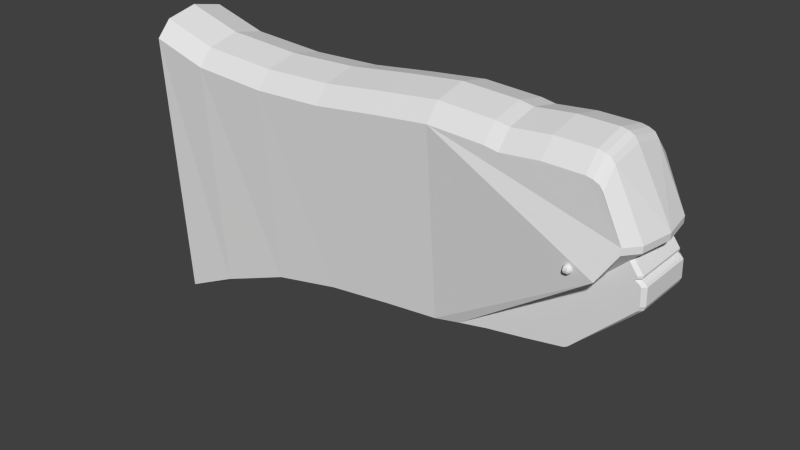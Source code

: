 # Source: whale.blend  (saved by Blender 2.71.0; exported with 4.5.12 LTS)
import bpy
from mathutils import Matrix  # noqa: F401  (used for matrix-valued properties, if any)

bpy.ops.wm.read_factory_settings(use_empty=True)
scene = bpy.context.scene
scene.name = 'Scene'

# ---- collections
col_collection_1 = bpy.data.collections.new('Collection 1'); scene.collection.children.link(col_collection_1)

# ---- world
world_world = bpy.data.worlds.new('World'); scene.world = world_world
world_world.color = (0.05088, 0.05088, 0.05088)
world_world.use_sun_shadow = False
world_world.sun_shadow_jitter_overblur = 0.0
world_world.cycles.sampling_method = 'MANUAL'
world_world.cycles.sample_map_resolution = 256

# ---- meshes
me_sphere = bpy.data.meshes.new('Sphere')
me_sphere.from_pydata([(-0.045, 0.0, 0.07794), (-0.07794, 0.0, 0.045), (-0.09, 0.0, -3.934e-09), (-0.07794, 0.0, -0.045), (-0.045, 0.0, -0.07794), (-0.0225, 0.03897, 0.07794), (-0.03897, 0.0675, 0.045), (-0.045, 0.07794, -3.934e-09), (-0.03897, 0.0675, -0.045), (-0.0225, 0.03897, -0.07794), (-2.038e-08, -1.177e-08, 0.09), (0.0225, 0.03897, 0.07794), (0.03897, 0.0675, 0.045), (0.045, 0.07794, -3.934e-09), (0.03897, 0.0675, -0.045), (0.0225, 0.03897, -0.07794), (0.045, -6.181e-09, 0.07794), (0.07794, -1.549e-08, 0.045), (0.09, -1.549e-08, -3.934e-09), (0.07794, -1.549e-08, -0.045), (0.045, -6.181e-09, -0.07794), (-1.359e-08, 0.0, -0.09), (0.0225, -0.03897, 0.07794), (0.03897, -0.0675, 0.045), (0.045, -0.07794, -3.934e-09), (0.03897, -0.0675, -0.045), (0.0225, -0.03897, -0.07794), (-0.0225, -0.03897, 0.07794), (-0.03897, -0.0675, 0.045), (-0.045, -0.07794, -3.934e-09), (-0.03897, -0.0675, -0.045), (-0.0225, -0.03897, -0.07794)], [], [(4, 3, 8, 9), (3, 2, 7, 8), (2, 1, 6, 7), (1, 0, 5, 6), (9, 8, 14, 15), (8, 7, 13, 14), (7, 6, 12, 13), (6, 5, 11, 12), (15, 14, 19, 20), (14, 13, 18, 19), (13, 12, 17, 18), (12, 11, 16, 17), (20, 19, 25, 26), (19, 18, 24, 25), (18, 17, 23, 24), (17, 16, 22, 23), (26, 25, 30, 31), (25, 24, 29, 30), (24, 23, 28, 29), (23, 22, 27, 28), (21, 4, 9), (0, 10, 5), (21, 9, 15), (5, 10, 11), (21, 15, 20), (11, 10, 16), (21, 20, 26), (16, 10, 22), (21, 26, 31), (22, 10, 27), (21, 31, 4), (31, 30, 3, 4), (30, 29, 2, 3), (29, 28, 1, 2), (28, 27, 0, 1), (27, 10, 0)])
me_sphere.use_remesh_preserve_volume = False
me_sphere.use_remesh_preserve_attributes = False
me_sphere.use_mirror_vertex_groups = False
me_sphere.update()
me_cube_001 = bpy.data.meshes.new('Cube.001')
me_cube_001.from_pydata([(-1.501, 7.153e-07, 2.03), (-0.8245, 5.96e-07, 2.559), (-0.8171, 5.662e-07, 2.696), (-1.544, 2.682e-07, 4.039), (-1.616, 2.384e-07, 4.139), (-1.733, 2.384e-07, 4.194), (-1.871, 2.384e-07, 4.225), (-2.682, 2.384e-07, 4.235), (-3.497, 2.384e-07, 4.155), (-3.789, 2.384e-07, 4.206), (-4.977, 2.384e-07, 4.262), (-1.097, -1.788e-07, 2.387), (-0.9109, -1.192e-07, 2.138), (-0.9172, -1.192e-07, 2.089), (-1.062, -1.192e-07, 1.976), (-0.9458, -1.192e-07, 2.06), (-0.8547, -1.192e-07, 2.005), (-0.8243, -1.192e-07, 1.966), (-0.8136, -8.941e-08, 1.617), (-0.8493, -8.941e-08, 1.528), (-2.119, 8.941e-08, 0.218), (-2.198, 8.941e-08, 0.1747), (-2.993, 8.941e-08, 0.03205), (-3.782, 8.941e-08, -0.2065), (-4.4, 8.941e-08, -0.3344), (-4.965, 8.941e-08, -0.4624), (-4.965, 8.941e-08, -0.4624), (-1.501, -0.6833, 2.03), (-0.9385, -0.6833, 2.559), (-0.9311, -0.6833, 2.696), (-1.544, -0.6833, 3.886), (-1.616, -0.6833, 3.986), (-1.733, -0.6833, 4.041), (-1.871, -0.6833, 4.072), (-2.682, -0.6833, 4.082), (-3.497, -0.6833, 4.002), (-3.789, -0.6833, 4.053), (-4.977, -0.6833, 4.109), (-1.161, -0.6833, 2.387), (-0.9742, -0.6833, 2.138), (-0.9804, -0.6833, 2.089), (-1.125, -0.6833, 1.976), (-1.017, -0.6833, 2.06), (-0.9258, -0.6833, 2.005), (-0.8954, -0.6833, 1.966), (-0.8847, -0.6833, 1.617), (-0.9204, -0.6833, 1.528), (-2.119, -0.6833, 0.3621), (-2.198, -0.6833, 0.3188), (-2.993, -0.6833, 0.1758), (-3.782, -0.6833, 0.04782), (-4.4, -0.6833, -0.08014), (-4.965, -0.6833, -0.2081), (-4.965, -0.6833, -0.2081), (-1.501, -1.129, 2.03), (-1.165, -0.9631, 2.559), (-1.158, -0.9631, 2.696), (-1.544, -0.9949, 3.542), (-1.616, -0.9949, 3.642), (-1.733, -0.9949, 3.697), (-1.871, -0.9949, 3.728), (-2.682, -0.9949, 3.739), (-3.497, -0.9949, 3.659), (-3.789, -0.9949, 3.71), (-4.977, -0.9949, 3.765), (-4.977, 2.384e-07, 4.262), (-4.965, 8.941e-08, -0.4624), (-4.977, -0.6833, 4.109), (-4.965, -0.6833, -0.2081), (-4.977, -0.9949, 3.765), (-6.155, 2.703e-07, 4.134), (-6.143, 1.213e-07, -0.5897), (-6.155, -0.6833, 3.981), (-6.143, -0.6833, -0.3355), (-6.155, -0.9949, 3.638), (-7.556, 3.114e-07, 3.959), (-7.544, 1.624e-07, -0.7648), (-7.556, -0.6833, 3.806), (-7.544, -0.6833, -0.5106), (-7.556, -0.9949, 3.462), (-9.068, 3.731e-07, 3.895), (-9.057, 2.241e-07, -1.083), (-9.068, -0.6833, 3.743), (-9.057, -0.6833, -0.8289), (-9.068, -0.9949, 3.399), (-10.72, 4.816e-07, 3.991), (-10.71, 3.325e-07, -1.736), (-10.72, -0.6833, 3.838), (-10.71, -0.6833, -1.482), (-10.72, -0.9949, 3.494), (-11.95, 5.761e-07, 4.341), (-11.94, 4.27e-07, -2.325), (-11.95, -0.6833, 4.188), (-11.94, -0.6833, -2.071), (-11.95, -0.9949, 3.845), (-1.062, -0.6055, 1.976), (-0.9172, -0.6055, 2.089), (-0.9109, -0.6055, 2.138), (-1.097, -0.6055, 2.387), (-3.782, -0.6019, 0.01753), (-2.993, -0.6019, 0.1587), (-2.198, -0.6019, 0.3017), (-2.119, -0.6019, 0.3449), (-0.8493, -0.6019, 1.528), (-0.8136, -0.6019, 1.617), (-0.8243, -0.6019, 1.966), (-0.8547, -0.6019, 2.005), (-4.965, -0.6019, -0.2384), (-4.965, -0.6019, -0.2384), (-4.4, -0.6019, -0.1104), (-0.9458, -0.6019, 2.06), (-4.965, -0.6019, -0.2384), (-6.143, -0.6019, -0.3657), (-7.544, -0.6019, -0.5409), (-9.057, -0.6019, -0.8592), (-10.71, -0.6019, -1.512), (-11.94, -0.6019, -2.101)], [], [(99, 100, 49, 50), (6, 7, 34, 33), (101, 102, 47, 48), (7, 8, 35, 34), (103, 104, 45, 46), (8, 9, 36, 35), (2, 3, 30, 29), (105, 106, 43, 44), (107, 108, 52, 53), (1, 2, 29, 28), (95, 96, 40, 41), (109, 99, 50, 51), (97, 98, 38, 39), (100, 101, 48, 49), (5, 6, 33, 32), (102, 103, 46, 47), (9, 10, 37, 36), (4, 5, 32, 31), (104, 105, 44, 45), (3, 4, 31, 30), (106, 110, 42, 43), (108, 109, 51, 52), (0, 1, 28, 27), (96, 97, 39, 40), (34, 35, 62, 61), (35, 36, 63, 62), (29, 30, 57, 56), (28, 29, 56, 55), (32, 33, 60, 59), (36, 37, 64, 63), (31, 32, 59, 58), (30, 31, 58, 57), (27, 28, 55, 54), (33, 34, 61, 60), (55, 56, 57, 58, 59, 60, 61, 62, 63, 64, 54), (38, 51, 50, 49, 48, 47, 46, 45, 44, 43, 42, 41, 40, 39), (27, 54, 51), (51, 54, 53, 52), (54, 64, 53), (53, 64, 69, 68), (64, 37, 67, 69), (37, 10, 65, 67), (107, 53, 68, 111), (68, 69, 74, 73), (69, 67, 72, 74), (67, 65, 70, 72), (111, 68, 73, 112), (73, 74, 79, 78), (74, 72, 77, 79), (72, 70, 75, 77), (112, 73, 78, 113), (78, 79, 84, 83), (79, 77, 82, 84), (77, 75, 80, 82), (113, 78, 83, 114), (83, 84, 89, 88), (84, 82, 87, 89), (82, 80, 85, 87), (114, 83, 88, 115), (88, 89, 94, 93), (89, 87, 92, 94), (87, 85, 90, 92), (115, 88, 93, 116), (14, 13, 96, 95), (12, 11, 98, 97), (13, 12, 97, 96), (23, 22, 100, 99), (21, 20, 102, 101), (19, 18, 104, 103), (17, 16, 106, 105), (26, 25, 108, 107), (24, 23, 99, 109), (22, 21, 101, 100), (20, 19, 103, 102), (18, 17, 105, 104), (16, 15, 110, 106), (25, 24, 109, 108), (26, 107, 111, 66), (66, 111, 112, 71), (71, 112, 113, 76), (76, 113, 114, 81), (81, 114, 115, 86), (86, 115, 116, 91)])
me_cube_001.use_remesh_preserve_volume = False
me_cube_001.use_remesh_preserve_attributes = False
me_cube_001.use_mirror_vertex_groups = False
me_cube_001.update()
me_sphere_001 = bpy.data.meshes.new('Sphere.001')
me_sphere_001.from_pydata([(-0.045, 0.0, 0.07794), (-0.07794, 0.0, 0.045), (-0.09, 0.0, -3.934e-09), (-0.07794, 0.0, -0.045), (-0.045, 0.0, -0.07794), (-0.0225, 0.03897, 0.07794), (-0.03897, 0.0675, 0.045), (-0.045, 0.07794, -3.934e-09), (-0.03897, 0.0675, -0.045), (-0.0225, 0.03897, -0.07794), (-2.038e-08, -1.177e-08, 0.09), (0.0225, 0.03897, 0.07794), (0.03897, 0.0675, 0.045), (0.045, 0.07794, -3.934e-09), (0.03897, 0.0675, -0.045), (0.0225, 0.03897, -0.07794), (0.045, -6.181e-09, 0.07794), (0.07794, -1.549e-08, 0.045), (0.09, -1.549e-08, -3.934e-09), (0.07794, -1.549e-08, -0.045), (0.045, -6.181e-09, -0.07794), (-1.359e-08, 0.0, -0.09), (0.0225, -0.03897, 0.07794), (0.03897, -0.0675, 0.045), (0.045, -0.07794, -3.934e-09), (0.03897, -0.0675, -0.045), (0.0225, -0.03897, -0.07794), (-0.0225, -0.03897, 0.07794), (-0.03897, -0.0675, 0.045), (-0.045, -0.07794, -3.934e-09), (-0.03897, -0.0675, -0.045), (-0.0225, -0.03897, -0.07794)], [], [(4, 3, 8, 9), (3, 2, 7, 8), (2, 1, 6, 7), (1, 0, 5, 6), (9, 8, 14, 15), (8, 7, 13, 14), (7, 6, 12, 13), (6, 5, 11, 12), (15, 14, 19, 20), (14, 13, 18, 19), (13, 12, 17, 18), (12, 11, 16, 17), (20, 19, 25, 26), (19, 18, 24, 25), (18, 17, 23, 24), (17, 16, 22, 23), (26, 25, 30, 31), (25, 24, 29, 30), (24, 23, 28, 29), (23, 22, 27, 28), (21, 4, 9), (0, 10, 5), (21, 9, 15), (5, 10, 11), (21, 15, 20), (11, 10, 16), (21, 20, 26), (16, 10, 22), (21, 26, 31), (22, 10, 27), (21, 31, 4), (31, 30, 3, 4), (30, 29, 2, 3), (29, 28, 1, 2), (28, 27, 0, 1), (27, 10, 0)])
me_sphere_001.use_remesh_preserve_volume = False
me_sphere_001.use_remesh_preserve_attributes = False
me_sphere_001.use_mirror_vertex_groups = False
me_sphere_001.update()

# ---- objects
ob_sphere = bpy.data.objects.new('Sphere', me_sphere)
ob_cube = bpy.data.objects.new('Cube', me_cube_001)
ob_sphere_001 = bpy.data.objects.new('Sphere.001', me_sphere_001)

# ---- transforms, parenting, visibility, modifiers, constraints
ob_sphere.location = (-1.987, -1.125, 2.104)
ob_sphere.lineart.crease_threshold = 0.0
ob_cube.location = (0.0, 0.0, 0.0)
ob_cube.lineart.crease_threshold = 0.0
_m = ob_cube.modifiers.new('Mirror', 'MIRROR')
_m.use_axis = (False, True, False)
ob_sphere_001.location = (-1.987, 1.124, 2.104)
ob_sphere_001.lineart.crease_threshold = 0.0

# ---- collection membership
col_collection_1.objects.link(ob_sphere)
col_collection_1.objects.link(ob_cube)
col_collection_1.objects.link(ob_sphere_001)

# ---- scene / render settings (as saved in the file)
scene.frame_start = 1; scene.frame_end = 250; scene.frame_set(1)
scene.render.engine = 'BLENDER_EEVEE_NEXT'
scene.render.resolution_percentage = 50
scene.render.dither_intensity = 0.0
scene.cycles.use_denoising = False
scene.cycles.samples = 10
scene.cycles.sampling_pattern = 'TABULATED_SOBOL'
scene.cycles.light_sampling_threshold = 0.0
scene.cycles.use_adaptive_sampling = False
scene.cycles.use_light_tree = False
scene.cycles.blur_glossy = 0.0
scene.cycles.volume_bounces = 1
scene.cycles.pixel_filter_type = 'GAUSSIAN'
scene.cycles.sample_clamp_indirect = 0.0
scene.view_settings.view_transform = 'Standard'
bpy.context.view_layer.update()

# ---- added for rendering (the .blend has no active camera and no usable light): camera, sun
cam_auto = bpy.data.cameras.new('AutoCamera')
cam_auto.lens = 50.0
cam_auto.sensor_width = 36.0
cam_auto.clip_end = 1000.0
ob_auto_camera = bpy.data.objects.new('AutoCamera', cam_auto)
scene.collection.objects.link(ob_auto_camera)
ob_auto_camera.location = (5.83103, -14.6558, 10.7783)
ob_auto_camera.rotation_euler = (1.09748, -7.21219e-08, 0.694738)
scene.camera = ob_auto_camera
light_auto_sun = bpy.data.lights.new('AutoSun', 'SUN')
light_auto_sun.energy = 3.0
light_auto_sun.angle = 0.0523599
ob_auto_sun = bpy.data.objects.new('AutoSun', light_auto_sun)
scene.collection.objects.link(ob_auto_sun)
ob_auto_sun.rotation_euler = (0.872665, 0.174533, 0.523599)
bpy.context.view_layer.update()

